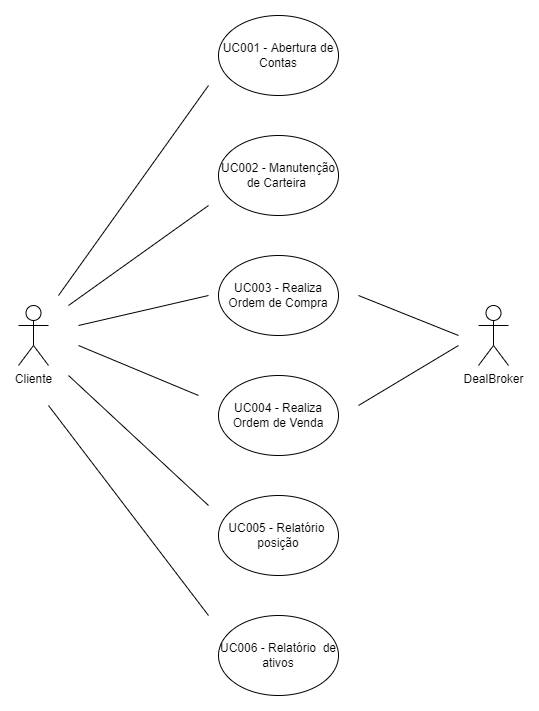

The diagram above was exported from draw.io. Its source (the exported page's mxGraphModel, read from the mxfile embedded in the PNG):
<mxGraphModel dx="1210" dy="606" grid="1" gridSize="10" guides="1" tooltips="1" connect="1" arrows="1" fold="1" page="1" pageScale="1" pageWidth="1000" pageHeight="1000" math="0" shadow="0">
  <root>
    <mxCell id="0" />
    <mxCell id="1" parent="0" />
    <mxCell id="8pRfc902GkM9RCsXoDKa-1" value="Cliente" style="shape=umlActor;verticalLabelPosition=bottom;verticalAlign=top;html=1;outlineConnect=0;" vertex="1" parent="1">
      <mxGeometry x="80" y="370" width="30" height="60" as="geometry" />
    </mxCell>
    <mxCell id="8pRfc902GkM9RCsXoDKa-2" value="UC001 - Abertura de Contas" style="ellipse;whiteSpace=wrap;html=1;" vertex="1" parent="1">
      <mxGeometry x="280" y="80" width="120" height="80" as="geometry" />
    </mxCell>
    <mxCell id="8pRfc902GkM9RCsXoDKa-3" value="UC002 - Manutenção de Carteira&amp;nbsp;" style="ellipse;whiteSpace=wrap;html=1;" vertex="1" parent="1">
      <mxGeometry x="280" y="200" width="120" height="80" as="geometry" />
    </mxCell>
    <mxCell id="8pRfc902GkM9RCsXoDKa-4" value="UC003 - Realiza Ordem de Compra" style="ellipse;whiteSpace=wrap;html=1;" vertex="1" parent="1">
      <mxGeometry x="280" y="320" width="120" height="80" as="geometry" />
    </mxCell>
    <mxCell id="8pRfc902GkM9RCsXoDKa-5" value="UC004 - Realiza Ordem de Venda" style="ellipse;whiteSpace=wrap;html=1;" vertex="1" parent="1">
      <mxGeometry x="280" y="440" width="120" height="80" as="geometry" />
    </mxCell>
    <mxCell id="8pRfc902GkM9RCsXoDKa-6" value="UC005 - Relatório&amp;nbsp; posição" style="ellipse;whiteSpace=wrap;html=1;" vertex="1" parent="1">
      <mxGeometry x="280" y="560" width="120" height="80" as="geometry" />
    </mxCell>
    <mxCell id="8pRfc902GkM9RCsXoDKa-7" value="UC006 - Relatório&amp;nbsp; de ativos" style="ellipse;whiteSpace=wrap;html=1;" vertex="1" parent="1">
      <mxGeometry x="280" y="680" width="120" height="80" as="geometry" />
    </mxCell>
    <mxCell id="8pRfc902GkM9RCsXoDKa-8" value="" style="endArrow=none;html=1;rounded=0;" edge="1" parent="1">
      <mxGeometry width="50" height="50" relative="1" as="geometry">
        <mxPoint x="120" y="360" as="sourcePoint" />
        <mxPoint x="270" y="150" as="targetPoint" />
      </mxGeometry>
    </mxCell>
    <mxCell id="8pRfc902GkM9RCsXoDKa-9" value="" style="endArrow=none;html=1;rounded=0;" edge="1" parent="1">
      <mxGeometry width="50" height="50" relative="1" as="geometry">
        <mxPoint x="130" y="370" as="sourcePoint" />
        <mxPoint x="270" y="270" as="targetPoint" />
      </mxGeometry>
    </mxCell>
    <mxCell id="8pRfc902GkM9RCsXoDKa-10" value="" style="endArrow=none;html=1;rounded=0;" edge="1" parent="1">
      <mxGeometry width="50" height="50" relative="1" as="geometry">
        <mxPoint x="140" y="390" as="sourcePoint" />
        <mxPoint x="270" y="360" as="targetPoint" />
      </mxGeometry>
    </mxCell>
    <mxCell id="8pRfc902GkM9RCsXoDKa-11" value="" style="endArrow=none;html=1;rounded=0;" edge="1" parent="1">
      <mxGeometry width="50" height="50" relative="1" as="geometry">
        <mxPoint x="140" y="410" as="sourcePoint" />
        <mxPoint x="260" y="460" as="targetPoint" />
      </mxGeometry>
    </mxCell>
    <mxCell id="8pRfc902GkM9RCsXoDKa-12" value="" style="endArrow=none;html=1;rounded=0;" edge="1" parent="1">
      <mxGeometry width="50" height="50" relative="1" as="geometry">
        <mxPoint x="130" y="440" as="sourcePoint" />
        <mxPoint x="270" y="570" as="targetPoint" />
      </mxGeometry>
    </mxCell>
    <mxCell id="8pRfc902GkM9RCsXoDKa-13" value="" style="endArrow=none;html=1;rounded=0;" edge="1" parent="1">
      <mxGeometry width="50" height="50" relative="1" as="geometry">
        <mxPoint x="110" y="470" as="sourcePoint" />
        <mxPoint x="270" y="680" as="targetPoint" />
      </mxGeometry>
    </mxCell>
    <mxCell id="8pRfc902GkM9RCsXoDKa-14" value="DealBroker" style="shape=umlActor;verticalLabelPosition=bottom;verticalAlign=top;html=1;outlineConnect=0;" vertex="1" parent="1">
      <mxGeometry x="540" y="370" width="30" height="60" as="geometry" />
    </mxCell>
    <mxCell id="8pRfc902GkM9RCsXoDKa-15" value="" style="endArrow=none;html=1;rounded=0;" edge="1" parent="1">
      <mxGeometry width="50" height="50" relative="1" as="geometry">
        <mxPoint x="420" y="470" as="sourcePoint" />
        <mxPoint x="520" y="410" as="targetPoint" />
      </mxGeometry>
    </mxCell>
    <mxCell id="8pRfc902GkM9RCsXoDKa-16" value="" style="endArrow=none;html=1;rounded=0;" edge="1" parent="1">
      <mxGeometry width="50" height="50" relative="1" as="geometry">
        <mxPoint x="420" y="360" as="sourcePoint" />
        <mxPoint x="520" y="400" as="targetPoint" />
      </mxGeometry>
    </mxCell>
  </root>
</mxGraphModel>